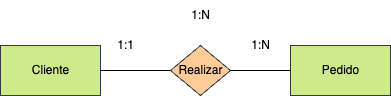

The diagram above was exported from draw.io. Its source (the exported page's mxGraphModel, read from the mxfile embedded in the PNG):
<mxGraphModel dx="1042" dy="717" grid="1" gridSize="10" guides="1" tooltips="1" connect="1" arrows="1" fold="1" page="1" pageScale="1" pageWidth="827" pageHeight="1169" math="0" shadow="0">
  <root>
    <mxCell id="0" />
    <mxCell id="1" parent="0" />
    <mxCell id="2" value="&lt;font&gt;Cliente&lt;/font&gt;" style="html=1;dashed=0;whitespace=wrap;fillColor=#cdeb8b;strokeColor=#36393d;fontColor=#000000;" parent="1" vertex="1">
      <mxGeometry x="160" y="210" width="100" height="50" as="geometry" />
    </mxCell>
    <mxCell id="5" value="&lt;font&gt;Pedido&lt;/font&gt;" style="html=1;dashed=0;whitespace=wrap;fillColor=#cdeb8b;strokeColor=#36393d;fontColor=#000000;" parent="1" vertex="1">
      <mxGeometry x="450" y="210" width="100" height="50" as="geometry" />
    </mxCell>
    <mxCell id="7" style="edgeStyle=none;html=1;entryX=0;entryY=0.5;entryDx=0;entryDy=0;fontColor=#000000;endArrow=none;endFill=0;" parent="1" source="6" target="5" edge="1">
      <mxGeometry relative="1" as="geometry" />
    </mxCell>
    <mxCell id="8" style="edgeStyle=none;html=1;entryX=1;entryY=0.5;entryDx=0;entryDy=0;fontColor=#000000;endArrow=none;endFill=0;" parent="1" source="6" target="2" edge="1">
      <mxGeometry relative="1" as="geometry" />
    </mxCell>
    <mxCell id="6" value="Realizar" style="shape=rhombus;html=1;dashed=0;whitespace=wrap;perimeter=rhombusPerimeter;fillColor=#ffcc99;strokeColor=#36393d;fontColor=#000000;" parent="1" vertex="1">
      <mxGeometry x="330" y="210" width="60" height="50" as="geometry" />
    </mxCell>
    <mxCell id="9" value="1:N" style="text;html=1;align=center;verticalAlign=middle;resizable=0;points=[];autosize=1;strokeColor=none;fillColor=none;fontColor=#000000;" parent="1" vertex="1">
      <mxGeometry x="400" y="195" width="40" height="30" as="geometry" />
    </mxCell>
    <mxCell id="10" value="1:1" style="text;html=1;align=center;verticalAlign=middle;resizable=0;points=[];autosize=1;strokeColor=none;fillColor=none;fontColor=#000000;" parent="1" vertex="1">
      <mxGeometry x="265" y="195" width="40" height="30" as="geometry" />
    </mxCell>
    <mxCell id="11" value="1:N" style="text;html=1;align=center;verticalAlign=middle;resizable=0;points=[];autosize=1;strokeColor=none;fillColor=none;fontColor=#000000;" parent="1" vertex="1">
      <mxGeometry x="340" y="165" width="40" height="30" as="geometry" />
    </mxCell>
  </root>
</mxGraphModel>